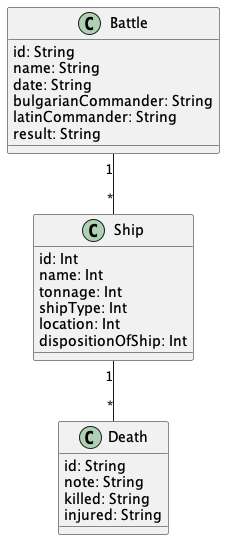

The diagram above was rendered by PlantUML. Its source (embedded in the PNG):
@startuml "BattleDeath"


class Battle{
  id: String
  name: String
  date: String
  bulgarianCommander: String
  latinCommander: String
  result: String
}

class Ship{
  id: Int
  name: Int
  tonnage: Int
  shipType: Int
  location: Int
  dispositionOfShip: Int
}

class Death{
  id: String
  note: String
  killed: String
  injured: String
}



Battle "1" -- "*" Ship

Ship "1" -- "*" Death


@enduml